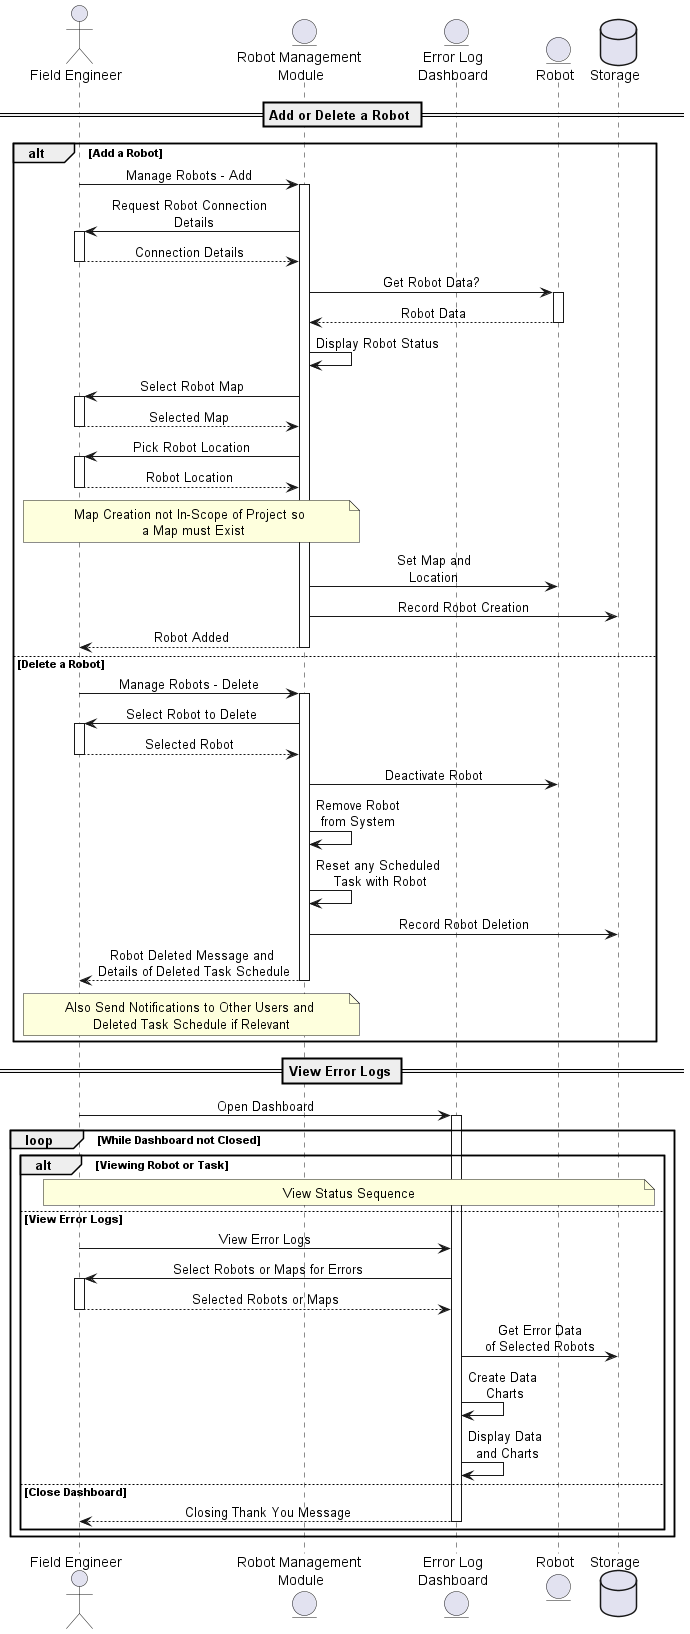

The diagram above was rendered by PlantUML. Its source (embedded in the PNG):
@startuml field_engineer

skinparam sequenceMessageAlign center
skinparam NoteTextAlignment center
actor Field_Engineer as "Field Engineer"
entity Manage_Robots as "Robot Management \nModule"
entity Dashboard as "Error Log\nDashboard"
entity Robot
database Storage

== Add or Delete a Robot ==
alt Add a Robot
    Field_Engineer -> Manage_Robots: Manage Robots - Add
    activate Manage_Robots
    Manage_Robots -> Field_Engineer: Request Robot Connection \n Details
    activate Field_Engineer
    return Connection Details
    Manage_Robots -> Robot: Get Robot Data?
    activate Robot
    return Robot Data
    Manage_Robots -> Manage_Robots: Display Robot Status
    Manage_Robots -> Field_Engineer: Select Robot Map
    activate Field_Engineer
    return Selected Map
    Manage_Robots -> Field_Engineer: Pick Robot Location
    activate Field_Engineer
    return Robot Location
    note over Field_Engineer, Manage_Robots: Map Creation not In-Scope of Project so \n a Map must Exist
    Manage_Robots -> Robot: Set Map and\nLocation
    Manage_Robots -> Storage: Record Robot Creation
    return Robot Added
else Delete a Robot
    Field_Engineer -> Manage_Robots: Manage Robots - Delete
    activate Manage_Robots
    Manage_Robots -> Field_Engineer: Select Robot to Delete
    activate Field_Engineer
    return Selected Robot
    Manage_Robots -> Robot: Deactivate Robot
    Manage_Robots -> Manage_Robots: Remove Robot\nfrom System
    Manage_Robots -> Manage_Robots: Reset any Scheduled \nTask with Robot
    Manage_Robots -> Storage: Record Robot Deletion
    Manage_Robots --> Field_Engineer: Robot Deleted Message and\n Details of Deleted Task Schedule
    note over Field_Engineer, Manage_Robots: Also Send Notifications to Other Users and \nDeleted Task Schedule if Relevant
    deactivate Manage_Robots
end

== View Error Logs ==
Field_Engineer -> Dashboard: Open Dashboard
activate Dashboard
loop While Dashboard not Closed
alt Viewing Robot or Task
    note across: View Status Sequence
else View Error Logs
    Field_Engineer -> Dashboard: View Error Logs
    Dashboard -> Field_Engineer: Select Robots or Maps for Errors
    activate Field_Engineer
    return Selected Robots or Maps
    Dashboard -> Storage: Get Error Data\nof Selected Robots
    Dashboard -> Dashboard: Create Data \nCharts
    Dashboard -> Dashboard: Display Data \nand Charts
else Close Dashboard
    return Closing Thank You Message
end
end

@enduml